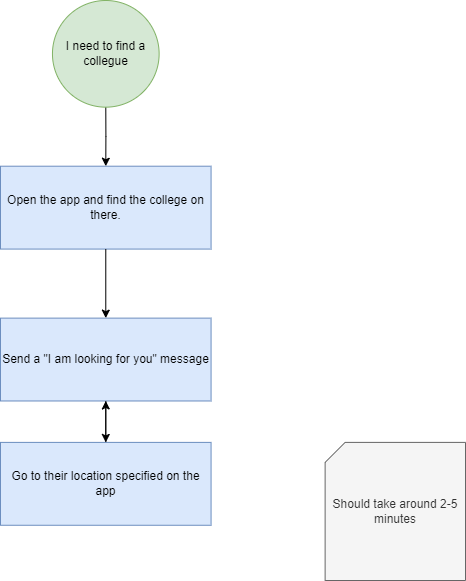

The diagram above was exported from draw.io. Its source (the exported page's mxGraphModel, read from the mxfile embedded in the PNG):
<mxGraphModel dx="2261" dy="707" grid="1" gridSize="10" guides="1" tooltips="1" connect="1" arrows="1" fold="1" page="1" pageScale="1" pageWidth="827" pageHeight="1169" math="0" shadow="0">
  <root>
    <mxCell id="0" />
    <mxCell id="1" parent="0" />
    <mxCell id="BsJnfJw7Nf5t2KLckKV9-10" value="" style="group" vertex="1" connectable="0" parent="1">
      <mxGeometry x="-440" width="465" height="580" as="geometry" />
    </mxCell>
    <mxCell id="BsJnfJw7Nf5t2KLckKV9-2" value="Open the app and find the college on there." style="whiteSpace=wrap;html=1;fillColor=#dae8fc;strokeColor=#6c8ebf;" vertex="1" parent="BsJnfJw7Nf5t2KLckKV9-10">
      <mxGeometry y="165.71428571428572" width="210.56603773584905" height="82.85714285714286" as="geometry" />
    </mxCell>
    <mxCell id="BsJnfJw7Nf5t2KLckKV9-4" value="Send a &quot;I am looking for you&quot; message" style="whiteSpace=wrap;html=1;fillColor=#dae8fc;strokeColor=#6c8ebf;" vertex="1" parent="BsJnfJw7Nf5t2KLckKV9-10">
      <mxGeometry y="317.6190476190476" width="210.56603773584905" height="82.85714285714286" as="geometry" />
    </mxCell>
    <mxCell id="BsJnfJw7Nf5t2KLckKV9-1" value="" style="edgeStyle=orthogonalEdgeStyle;rounded=0;orthogonalLoop=1;jettySize=auto;html=1;" edge="1" parent="BsJnfJw7Nf5t2KLckKV9-10" source="BsJnfJw7Nf5t2KLckKV9-2" target="BsJnfJw7Nf5t2KLckKV9-4">
      <mxGeometry relative="1" as="geometry" />
    </mxCell>
    <mxCell id="BsJnfJw7Nf5t2KLckKV9-5" style="edgeStyle=orthogonalEdgeStyle;rounded=0;orthogonalLoop=1;jettySize=auto;html=1;" edge="1" parent="BsJnfJw7Nf5t2KLckKV9-10" source="BsJnfJw7Nf5t2KLckKV9-6" target="BsJnfJw7Nf5t2KLckKV9-4">
      <mxGeometry relative="1" as="geometry" />
    </mxCell>
    <mxCell id="BsJnfJw7Nf5t2KLckKV9-6" value="Go to their location specified on the app" style="whiteSpace=wrap;html=1;fillColor=#dae8fc;strokeColor=#6c8ebf;" vertex="1" parent="BsJnfJw7Nf5t2KLckKV9-10">
      <mxGeometry y="441.9047619047619" width="210.56603773584905" height="82.85714285714286" as="geometry" />
    </mxCell>
    <mxCell id="BsJnfJw7Nf5t2KLckKV9-3" value="" style="edgeStyle=orthogonalEdgeStyle;rounded=0;orthogonalLoop=1;jettySize=auto;html=1;" edge="1" parent="BsJnfJw7Nf5t2KLckKV9-10" source="BsJnfJw7Nf5t2KLckKV9-4" target="BsJnfJw7Nf5t2KLckKV9-6">
      <mxGeometry relative="1" as="geometry" />
    </mxCell>
    <mxCell id="BsJnfJw7Nf5t2KLckKV9-7" style="edgeStyle=orthogonalEdgeStyle;rounded=0;orthogonalLoop=1;jettySize=auto;html=1;entryX=0.5;entryY=0;entryDx=0;entryDy=0;" edge="1" parent="BsJnfJw7Nf5t2KLckKV9-10" source="BsJnfJw7Nf5t2KLckKV9-8" target="BsJnfJw7Nf5t2KLckKV9-2">
      <mxGeometry relative="1" as="geometry" />
    </mxCell>
    <mxCell id="BsJnfJw7Nf5t2KLckKV9-8" value="I need to find a collegue" style="ellipse;whiteSpace=wrap;html=1;aspect=fixed;fillColor=#d5e8d4;strokeColor=#82b366;" vertex="1" parent="BsJnfJw7Nf5t2KLckKV9-10">
      <mxGeometry x="51.95433962264151" width="106.66666666666666" height="106.66666666666666" as="geometry" />
    </mxCell>
    <mxCell id="BsJnfJw7Nf5t2KLckKV9-9" value="Should take around 2-5 minutes" style="shape=card;whiteSpace=wrap;html=1;size=20;fillColor=#f5f5f5;fontColor=#333333;strokeColor=#666666;" vertex="1" parent="BsJnfJw7Nf5t2KLckKV9-10">
      <mxGeometry x="324.62264150943395" y="441.9047619047619" width="140.37735849056605" height="138.0952380952381" as="geometry" />
    </mxCell>
  </root>
</mxGraphModel>